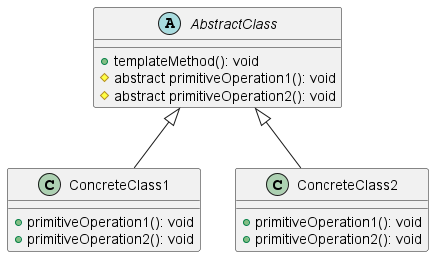

The diagram above was rendered by PlantUML. Its source (embedded in the PNG):
@startuml TemplateMethodPatternClassDiagram

' AbstractClass
abstract class AbstractClass {
  +templateMethod(): void
  #abstract primitiveOperation1(): void
  #abstract primitiveOperation2(): void
}

' ConcreteClass1
class ConcreteClass1 {
  +primitiveOperation1(): void
  +primitiveOperation2(): void
}

' ConcreteClass2
class ConcreteClass2 {
  +primitiveOperation1(): void
  +primitiveOperation2(): void
}

' Relationships
AbstractClass <|-- ConcreteClass1
AbstractClass <|-- ConcreteClass2

@enduml